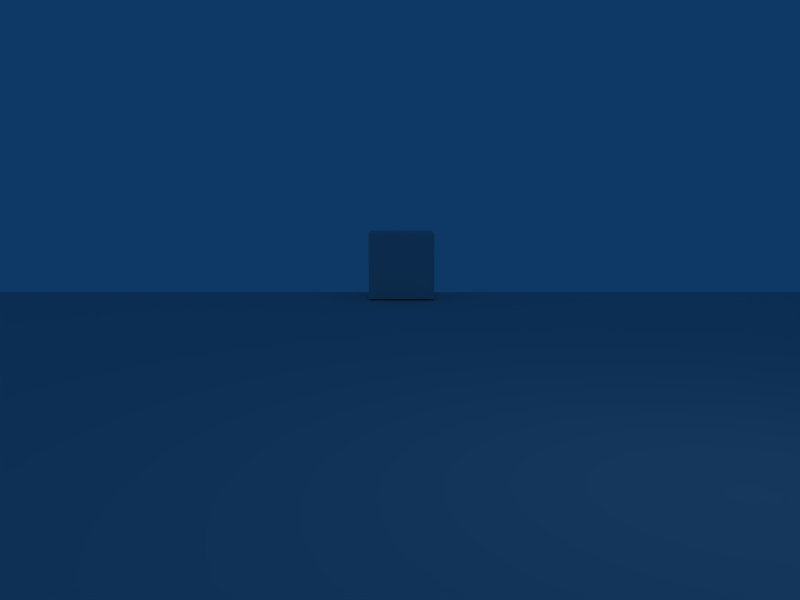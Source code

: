 # Source: Main.blend  (saved by Blender 2.79.0; exported with 4.5.12 LTS)
import bpy
from mathutils import Matrix  # noqa: F401  (used for matrix-valued properties, if any)

bpy.ops.wm.read_factory_settings(use_empty=True)
scene = bpy.context.scene
scene.name = 'Scene'

# ---- collections
col_collection_1_001 = bpy.data.collections.new('Collection 1.001'); scene.collection.children.link(col_collection_1_001)
col_collection_2 = bpy.data.collections.new('Collection 2'); scene.collection.children.link(col_collection_2)
col_collection_2.hide_render = True
col_collection_2.hide_viewport = True

# ---- world
world_world = bpy.data.worlds.new('World'); scene.world = world_world
world_world.color = (0.05656, 0.2208, 0.4)
world_world.use_sun_shadow = False
world_world.sun_shadow_jitter_overblur = 0.0
world_world.cycles.sampling_method = 'NONE'
world_world.cycles.sample_map_resolution = 256

# ---- cameras
cam_camera = bpy.data.cameras.new('Camera')
cam_camera.passepartout_alpha = 0.2
cam_camera.clip_end = 100.0
cam_camera.lens = 35.0
cam_camera.sensor_width = 32.0
cam_camera.sensor_height = 18.0
cam_camera.ortho_scale = 7.314
cam_camera.show_passepartout = False
cam_camera.show_safe_areas = True
cam_camera.dof.focus_distance = 0.0
cam_camera.dof.aperture_fstop = 128.0
cam_camera_001 = bpy.data.cameras.new('Camera.001')
cam_camera_001.passepartout_alpha = 0.2
cam_camera_001.clip_end = 100.0
cam_camera_001.lens = 35.0
cam_camera_001.sensor_width = 32.0
cam_camera_001.sensor_height = 18.0
cam_camera_001.show_passepartout = False
cam_camera_001.show_safe_areas = True
cam_camera_001.dof.focus_distance = 0.0
cam_camera_001.dof.aperture_fstop = 128.0

# ---- lights
light_spot = bpy.data.lights.new('Spot', 'POINT')
light_spot.transmission_factor = 0.0
light_spot.cutoff_distance = 30.0
light_spot.energy = 100.0
light_spot.shadow_buffer_clip_start = 1.001
light_spot.shadow_soft_size = 1.0
light_spot.shadow_maximum_resolution = 0.006
light_spot.use_absolute_resolution = True
light_spot.cycles.use_multiple_importance_sampling = False

# ---- meshes
me_cube_001 = bpy.data.meshes.new('Cube.001')
me_cube_001.from_pydata([(1.0, 1.0, -1.0), (1.0, -1.0, -1.0), (-1.0, -1.0, -1.0), (-1.0, 1.0, -1.0), (1.0, 1.0, 1.0), (1.0, -1.0, 1.0), (-1.0, -1.0, 1.0), (-1.0, 1.0, 1.0)], [], [(0, 1, 2, 3), (4, 7, 6, 5), (0, 4, 5, 1), (1, 5, 6, 2), (2, 6, 7, 3), (4, 0, 3, 7)])
me_cube_001.use_remesh_preserve_volume = False
me_cube_001.use_remesh_preserve_attributes = False
me_cube_001.use_mirror_vertex_groups = False
me_cube_001.update()
me_plane = bpy.data.meshes.new('Plane')
me_plane.from_pydata([(1.0, 1.0, 0.0), (1.0, -1.0, 0.0), (-1.0, -1.0, 0.0), (-1.0, 1.0, 0.0)], [], [(0, 3, 2, 1)])
me_plane.use_remesh_preserve_volume = False
me_plane.use_remesh_preserve_attributes = False
me_plane.use_mirror_vertex_groups = False
me_plane.update()
me_cube_004 = bpy.data.meshes.new('Cube.004')
me_cube_004.from_pydata([(1.0, 1.0, -1.0), (1.0, -1.0, -1.0), (-1.0, -1.0, -1.0), (-1.0, 1.0, -1.0), (1.0, 1.0, 1.0), (1.0, -1.0, 1.0), (-1.0, -1.0, 1.0), (-1.0, 1.0, 1.0)], [], [(0, 1, 2, 3), (4, 7, 6, 5), (0, 4, 5, 1), (1, 5, 6, 2), (2, 6, 7, 3), (4, 0, 3, 7)])
me_cube_004.use_remesh_preserve_volume = False
me_cube_004.use_remesh_preserve_attributes = False
me_cube_004.use_mirror_vertex_groups = False
me_cube_004.update()
me_laser = bpy.data.meshes.new('laser')
me_laser.from_pydata([(1.0, -1.0, 0.0), (-1.0, -1.0, 0.0), (1.788e-07, 1.0, 0.0)], [], [(1, 0, 2)])
me_laser.use_remesh_preserve_volume = False
me_laser.use_remesh_preserve_attributes = False
me_laser.use_mirror_vertex_groups = False
me_laser.update()
arm_armature_001 = bpy.data.armatures.new('Armature.001')  # bones are not reproduced

# ---- objects
ob_soundempty = bpy.data.objects.new('soundEmpty', None)
ob_spawn_point = bpy.data.objects.new('spawn_point', None)
ob_enemy = bpy.data.objects.new('Enemy', me_cube_001)
ob_plane = bpy.data.objects.new('Plane', me_plane)
ob_lamp = bpy.data.objects.new('Lamp', light_spot)
ob_overview_cam = bpy.data.objects.new('overview_cam', cam_camera)
ob_armature = bpy.data.objects.new('Armature', arm_armature_001)
ob_fighter = bpy.data.objects.new('Fighter', None)
ob_weapon = bpy.data.objects.new('weapon', None)
ob_armature_1 = bpy.data.objects.new('Armature', None)
ob_action_cam = bpy.data.objects.new('action_cam', cam_camera_001)
ob_spawnsite = bpy.data.objects.new('spawnsite', None)
ob_enemy_001 = bpy.data.objects.new('Enemy.001', me_cube_004)
ob_laser = bpy.data.objects.new('laser', me_laser)

# ---- transforms, parenting, visibility, modifiers, constraints
ob_soundempty.location = (0.0, 0.0, 3.872)
ob_soundempty.empty_image_offset = (0.0, 0.0)
ob_soundempty.lineart.crease_threshold = 0.0
ob_spawn_point.location = (0.0, 16.92, 0.0)
ob_spawn_point.lock_rotations_4d = False
ob_spawn_point.empty_display_type = 'ARROWS'
ob_spawn_point.empty_image_offset = (0.0, 0.0)
ob_spawn_point.lineart.crease_threshold = 0.0
ob_enemy.location = (0.04625, 18.86, -0.03046)
ob_enemy.lock_rotations_4d = False
ob_enemy.empty_display_type = 'ARROWS'
ob_enemy.lineart.crease_threshold = 0.0
ob_plane.location = (0.0, 0.0, -1.065)
ob_plane.scale = (19.94, 19.94, 19.94)
ob_plane.lock_rotations_4d = False
ob_plane.empty_display_type = 'ARROWS'
ob_plane.lineart.crease_threshold = 0.0
ob_lamp.location = (4.076, 1.005, 5.904)
ob_lamp.rotation_euler = (0.6503, 0.05522, 1.866)
ob_lamp.lock_rotations_4d = False
ob_lamp.empty_display_type = 'ARROWS'
ob_lamp.color = (0.0, 0.0, 0.0, 0.0)
ob_lamp.lineart.crease_threshold = 0.0
ob_overview_cam.location = (0.0, -14.74, 30.12)
ob_overview_cam.rotation_euler = (0.6398, -9.236e-07, 2.196e-07)
ob_overview_cam.lock_rotations_4d = False
ob_overview_cam.empty_display_type = 'ARROWS'
ob_overview_cam.color = (0.0, 0.0, 0.0, 0.0)
ob_overview_cam.display_type = 'WIRE'
ob_overview_cam.lineart.crease_threshold = 0.0
ob_armature.location = (-1.847e-06, 0.3457, -0.03389)
ob_armature.rotation_euler = (1.571, -0.0, 0.0)
ob_armature.lock_rotations_4d = False
ob_armature.empty_display_type = 'ARROWS'
ob_armature.lineart.crease_threshold = 0.0
ob_fighter.location = (0.0, 0.0, 0.0)
ob_weapon.parent = ob_fighter
ob_weapon.location = (-0.008468, 2.409, 0.03172)
ob_weapon.lock_rotations_4d = False
ob_weapon.empty_display_type = 'ARROWS'
ob_weapon.empty_image_offset = (0.0, 0.0)
ob_weapon.lineart.crease_threshold = 0.0
ob_armature_1.location = (0.0, 0.0, 0.0)
ob_action_cam.parent = ob_fighter
ob_action_cam.location = (0.0, -8.752, 2.525)
ob_action_cam.rotation_euler = (-4.846, -0.0, 0.0)
ob_action_cam.lock_rotations_4d = False
ob_action_cam.empty_display_type = 'ARROWS'
ob_action_cam.lineart.crease_threshold = 0.0
ob_spawnsite.location = (0.0, 4.475, 0.0)
ob_spawnsite.lock_rotations_4d = False
ob_spawnsite.empty_display_type = 'ARROWS'
ob_spawnsite.empty_image_offset = (0.0, 0.0)
ob_spawnsite.lineart.crease_threshold = 0.0
ob_enemy_001.location = (-10.2, 18.86, -0.03046)
ob_enemy_001.lock_rotations_4d = False
ob_enemy_001.empty_display_type = 'ARROWS'
ob_enemy_001.lineart.crease_threshold = 0.0
ob_laser.location = (0.0, 0.0, 0.0)
ob_laser.lock_rotations_4d = False
ob_laser.empty_display_type = 'ARROWS'
ob_laser.lineart.crease_threshold = 0.0

# ---- collection membership
col_collection_1_001.objects.link(ob_soundempty)
col_collection_1_001.objects.link(ob_spawn_point)
col_collection_1_001.objects.link(ob_enemy)
col_collection_1_001.objects.link(ob_plane)
col_collection_1_001.objects.link(ob_lamp)
col_collection_1_001.objects.link(ob_overview_cam)
col_collection_1_001.objects.link(ob_armature)
col_collection_1_001.objects.link(ob_fighter)
col_collection_1_001.objects.link(ob_weapon)
col_collection_1_001.objects.link(ob_armature_1)
col_collection_1_001.objects.link(ob_action_cam)
col_collection_2.objects.link(ob_spawnsite)
col_collection_2.objects.link(ob_enemy_001)
col_collection_2.objects.link(ob_laser)

# ---- scene / render settings (as saved in the file)
scene.camera = ob_action_cam
scene.frame_start = 1; scene.frame_end = 250; scene.frame_set(1)
scene.render.engine = 'BLENDER_EEVEE_NEXT'
scene.render.image_settings.file_format = 'JPEG'
scene.render.image_settings.color_mode = 'RGB'
scene.render.image_settings.compression = 90
scene.render.resolution_x = 800
scene.render.resolution_y = 600
scene.render.pixel_aspect_x = 100.0
scene.render.pixel_aspect_y = 100.0
scene.render.fps = 25
scene.render.dither_intensity = 0.0
scene.render.use_compositing = False
scene.render.use_sequencer = False
scene.render.bake_margin = 2
scene.render.bake_bias = 0.0
scene.render.use_stamp_time = False
scene.render.use_stamp_date = False
scene.render.use_stamp_frame = False
scene.render.use_stamp_camera = False
scene.render.use_stamp_scene = False
scene.render.use_stamp_filename = False
scene.render.use_stamp_render_time = False
scene.render.stamp_font_size = 0
scene.cycles.use_denoising = False
scene.cycles.samples = 10
scene.cycles.sampling_pattern = 'TABULATED_SOBOL'
scene.cycles.light_sampling_threshold = 0.0
scene.cycles.use_adaptive_sampling = False
scene.cycles.use_light_tree = False
scene.cycles.blur_glossy = 0.0
scene.cycles.volume_bounces = 1
scene.cycles.pixel_filter_type = 'GAUSSIAN'
scene.cycles.sample_clamp_indirect = 0.0
scene.view_settings.view_transform = 'Raw'
bpy.context.view_layer.update()
